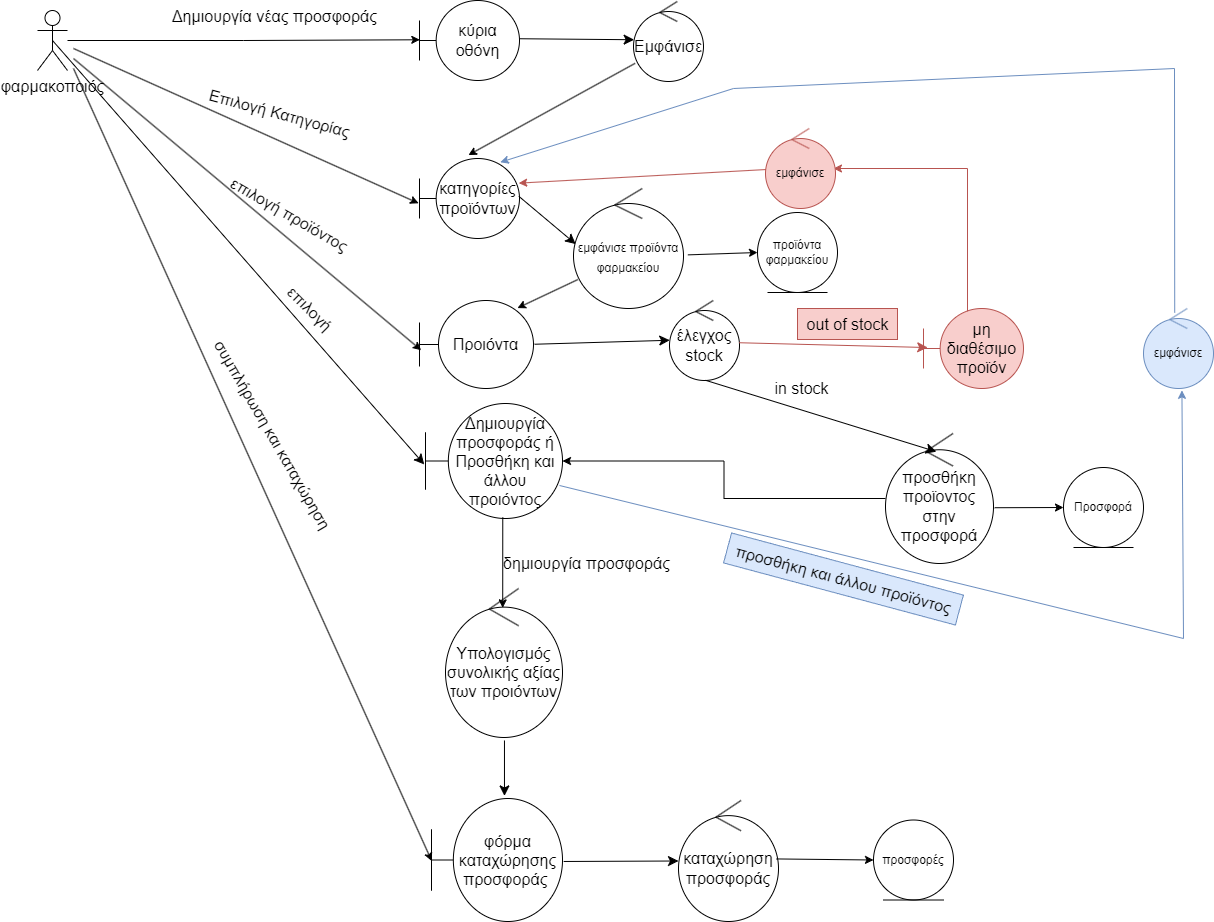

The diagram above was exported from draw.io. Its source (the exported page's mxGraphModel, read from the mxfile embedded in the PNG):
<mxGraphModel dx="1834" dy="360" grid="1" gridSize="10" guides="1" tooltips="1" connect="1" arrows="1" fold="1" page="0" pageScale="1" pageWidth="850" pageHeight="1100" math="0" shadow="0">
  <root>
    <mxCell id="0" />
    <mxCell id="1" parent="0" />
    <mxCell id="PEBAgX2rUX8bZ40s61Im-2" style="edgeStyle=orthogonalEdgeStyle;rounded=0;orthogonalLoop=1;jettySize=auto;html=1;entryX=0.003;entryY=0.491;entryDx=0;entryDy=0;entryPerimeter=0;" parent="1" source="PD9g8nbdjSu6pzyZpRWR-1" target="PD9g8nbdjSu6pzyZpRWR-2" edge="1">
      <mxGeometry relative="1" as="geometry" />
    </mxCell>
    <mxCell id="PD9g8nbdjSu6pzyZpRWR-1" value="φαρμακοποιός" style="shape=umlActor;verticalLabelPosition=bottom;verticalAlign=top;html=1;fontSize=16;" parent="1" vertex="1">
      <mxGeometry x="-236" y="482" width="30" height="60" as="geometry" />
    </mxCell>
    <mxCell id="PD9g8nbdjSu6pzyZpRWR-2" value="κύρια οθόνη" style="shape=umlBoundary;whiteSpace=wrap;html=1;fontSize=16;" parent="1" vertex="1">
      <mxGeometry x="146" y="472" width="100" height="80" as="geometry" />
    </mxCell>
    <mxCell id="PD9g8nbdjSu6pzyZpRWR-4" value="Δημιουργία νέας προσφοράς" style="text;html=1;align=center;verticalAlign=middle;resizable=0;points=[];autosize=1;strokeColor=none;fillColor=none;fontSize=16;" parent="1" vertex="1">
      <mxGeometry x="-114" y="473" width="230" height="30" as="geometry" />
    </mxCell>
    <mxCell id="PD9g8nbdjSu6pzyZpRWR-5" value="Εμφάνισε" style="ellipse;shape=umlControl;whiteSpace=wrap;html=1;fontSize=16;" parent="1" vertex="1">
      <mxGeometry x="360" y="473" width="70" height="80" as="geometry" />
    </mxCell>
    <mxCell id="PD9g8nbdjSu6pzyZpRWR-6" value="" style="endArrow=classic;html=1;rounded=0;fontSize=12;startSize=8;endSize=8;curved=1;exitX=1.002;exitY=0.478;exitDx=0;exitDy=0;exitPerimeter=0;entryX=0.009;entryY=0.478;entryDx=0;entryDy=0;entryPerimeter=0;" parent="1" source="PD9g8nbdjSu6pzyZpRWR-2" target="PD9g8nbdjSu6pzyZpRWR-5" edge="1">
      <mxGeometry width="50" height="50" relative="1" as="geometry">
        <mxPoint x="272" y="713" as="sourcePoint" />
        <mxPoint x="322" y="663" as="targetPoint" />
      </mxGeometry>
    </mxCell>
    <mxCell id="PD9g8nbdjSu6pzyZpRWR-7" value="κατηγορίες προϊόντων" style="shape=umlBoundary;whiteSpace=wrap;html=1;fontSize=16;" parent="1" vertex="1">
      <mxGeometry x="146" y="630" width="100" height="80" as="geometry" />
    </mxCell>
    <mxCell id="PD9g8nbdjSu6pzyZpRWR-10" value="Επιλογή Κατηγορίας" style="text;html=1;align=center;verticalAlign=middle;resizable=0;points=[];autosize=1;strokeColor=none;fillColor=none;fontSize=16;rotation=15;" parent="1" vertex="1">
      <mxGeometry x="-79" y="570" width="170" height="30" as="geometry" />
    </mxCell>
    <mxCell id="PD9g8nbdjSu6pzyZpRWR-11" value="&lt;font style=&quot;font-size: 12px;&quot;&gt;εμφάνισε&amp;nbsp;προϊόντα&lt;br style=&quot;border-color: var(--border-color);&quot;&gt;φαρμακείου&lt;/font&gt;" style="ellipse;shape=umlControl;whiteSpace=wrap;html=1;fontSize=16;" parent="1" vertex="1">
      <mxGeometry x="300" y="660" width="110" height="120" as="geometry" />
    </mxCell>
    <mxCell id="PD9g8nbdjSu6pzyZpRWR-12" value="" style="endArrow=classic;html=1;rounded=0;fontSize=12;startSize=8;endSize=8;curved=1;exitX=0.994;exitY=0.473;exitDx=0;exitDy=0;exitPerimeter=0;entryX=0.02;entryY=0.463;entryDx=0;entryDy=0;entryPerimeter=0;" parent="1" source="PD9g8nbdjSu6pzyZpRWR-7" target="PD9g8nbdjSu6pzyZpRWR-11" edge="1">
      <mxGeometry width="50" height="50" relative="1" as="geometry">
        <mxPoint x="392" y="713" as="sourcePoint" />
        <mxPoint x="442" y="663" as="targetPoint" />
      </mxGeometry>
    </mxCell>
    <mxCell id="PD9g8nbdjSu6pzyZpRWR-14" value="Προιόντα" style="shape=umlBoundary;whiteSpace=wrap;html=1;fontSize=16;" parent="1" vertex="1">
      <mxGeometry x="146" y="772" width="114" height="88" as="geometry" />
    </mxCell>
    <mxCell id="PD9g8nbdjSu6pzyZpRWR-17" value="επιλογή προϊόντος" style="text;html=1;align=center;verticalAlign=middle;resizable=0;points=[];autosize=1;strokeColor=none;fillColor=none;fontSize=16;rotation=30;" parent="1" vertex="1">
      <mxGeometry x="-59" y="670" width="150" height="31" as="geometry" />
    </mxCell>
    <mxCell id="PD9g8nbdjSu6pzyZpRWR-18" value="έλεγχος stock" style="ellipse;shape=umlControl;whiteSpace=wrap;html=1;fontSize=16;" parent="1" vertex="1">
      <mxGeometry x="396" y="772" width="70" height="80" as="geometry" />
    </mxCell>
    <mxCell id="PD9g8nbdjSu6pzyZpRWR-19" value="Δημιουργία προσφοράς ή Προσθήκη και άλλου προιόντος" style="shape=umlBoundary;whiteSpace=wrap;html=1;fontSize=16;" parent="1" vertex="1">
      <mxGeometry x="152" y="875" width="137" height="115" as="geometry" />
    </mxCell>
    <mxCell id="PD9g8nbdjSu6pzyZpRWR-20" value="" style="endArrow=classic;html=1;rounded=0;fontSize=12;startSize=8;endSize=8;curved=1;exitX=1.01;exitY=0.497;exitDx=0;exitDy=0;exitPerimeter=0;entryX=0.003;entryY=0.497;entryDx=0;entryDy=0;entryPerimeter=0;" parent="1" source="PD9g8nbdjSu6pzyZpRWR-14" target="PD9g8nbdjSu6pzyZpRWR-18" edge="1">
      <mxGeometry width="50" height="50" relative="1" as="geometry">
        <mxPoint x="458" y="1132" as="sourcePoint" />
        <mxPoint x="508" y="1082" as="targetPoint" />
      </mxGeometry>
    </mxCell>
    <mxCell id="FKHPkvyw20zkajTgQssY-1" style="edgeStyle=orthogonalEdgeStyle;rounded=0;orthogonalLoop=1;jettySize=auto;html=1;" parent="1" source="PD9g8nbdjSu6pzyZpRWR-21" target="PD9g8nbdjSu6pzyZpRWR-19" edge="1">
      <mxGeometry relative="1" as="geometry" />
    </mxCell>
    <mxCell id="PD9g8nbdjSu6pzyZpRWR-21" value="προσθήκη προϊοντος στην προσφορά" style="ellipse;shape=umlControl;whiteSpace=wrap;html=1;fontSize=16;" parent="1" vertex="1">
      <mxGeometry x="612" y="905" width="108" height="130" as="geometry" />
    </mxCell>
    <mxCell id="PD9g8nbdjSu6pzyZpRWR-22" value="" style="endArrow=classic;html=1;rounded=0;fontSize=12;startSize=8;endSize=8;curved=1;exitX=0.517;exitY=0.998;exitDx=0;exitDy=0;exitPerimeter=0;entryX=0.471;entryY=0.14;entryDx=0;entryDy=0;entryPerimeter=0;" parent="1" source="PD9g8nbdjSu6pzyZpRWR-18" target="PD9g8nbdjSu6pzyZpRWR-21" edge="1">
      <mxGeometry width="50" height="50" relative="1" as="geometry">
        <mxPoint x="458" y="1013" as="sourcePoint" />
        <mxPoint x="508" y="963" as="targetPoint" />
      </mxGeometry>
    </mxCell>
    <mxCell id="PD9g8nbdjSu6pzyZpRWR-23" value="in stock" style="text;html=1;align=center;verticalAlign=middle;resizable=0;points=[];autosize=1;strokeColor=none;fillColor=none;fontSize=16;" parent="1" vertex="1">
      <mxGeometry x="492" y="844" width="72" height="31" as="geometry" />
    </mxCell>
    <mxCell id="PD9g8nbdjSu6pzyZpRWR-27" value="" style="endArrow=classic;html=1;rounded=0;fontSize=12;startSize=8;endSize=8;curved=1;exitX=0.5;exitY=0.5;exitDx=0;exitDy=0;exitPerimeter=0;entryX=-0.009;entryY=0.53;entryDx=0;entryDy=0;entryPerimeter=0;" parent="1" source="PD9g8nbdjSu6pzyZpRWR-1" target="PD9g8nbdjSu6pzyZpRWR-19" edge="1">
      <mxGeometry width="50" height="50" relative="1" as="geometry">
        <mxPoint x="57" y="813" as="sourcePoint" />
        <mxPoint x="107" y="763" as="targetPoint" />
      </mxGeometry>
    </mxCell>
    <mxCell id="PD9g8nbdjSu6pzyZpRWR-28" value="επιλογή" style="text;html=1;align=center;verticalAlign=middle;resizable=0;points=[];autosize=1;strokeColor=none;fillColor=none;fontSize=16;rotation=45;" parent="1" vertex="1">
      <mxGeometry y="764" width="73" height="31" as="geometry" />
    </mxCell>
    <mxCell id="PD9g8nbdjSu6pzyZpRWR-29" value="δημιουργία προσφοράς" style="text;html=1;align=center;verticalAlign=middle;resizable=0;points=[];autosize=1;strokeColor=none;fillColor=none;fontSize=16;" parent="1" vertex="1">
      <mxGeometry x="220" y="1019" width="185" height="31" as="geometry" />
    </mxCell>
    <mxCell id="PD9g8nbdjSu6pzyZpRWR-30" value="Υπολογισμός συνολικής αξίας των προιόντων" style="ellipse;shape=umlControl;whiteSpace=wrap;html=1;fontSize=16;" parent="1" vertex="1">
      <mxGeometry x="172" y="1060" width="117" height="149" as="geometry" />
    </mxCell>
    <mxCell id="PD9g8nbdjSu6pzyZpRWR-32" value="φόρμα καταχώρησης προσφοράς&amp;nbsp;" style="shape=umlBoundary;whiteSpace=wrap;html=1;fontSize=16;" parent="1" vertex="1">
      <mxGeometry x="158" y="1270" width="131" height="123" as="geometry" />
    </mxCell>
    <mxCell id="PD9g8nbdjSu6pzyZpRWR-34" value="συμπλήρωση και καταχώρηση" style="text;html=1;align=center;verticalAlign=middle;resizable=0;points=[];autosize=1;strokeColor=none;fillColor=none;fontSize=16;rotation=60;" parent="1" vertex="1">
      <mxGeometry x="-117" y="890" width="233" height="31" as="geometry" />
    </mxCell>
    <mxCell id="PD9g8nbdjSu6pzyZpRWR-35" value="καταχώρηση προσφοράς" style="ellipse;shape=umlControl;whiteSpace=wrap;html=1;fontSize=16;" parent="1" vertex="1">
      <mxGeometry x="405" y="1272" width="100" height="121" as="geometry" />
    </mxCell>
    <mxCell id="PD9g8nbdjSu6pzyZpRWR-36" value="" style="endArrow=classic;html=1;rounded=0;fontSize=12;startSize=8;endSize=8;curved=1;exitX=0.504;exitY=1.02;exitDx=0;exitDy=0;exitPerimeter=0;entryX=0.557;entryY=-0.021;entryDx=0;entryDy=0;entryPerimeter=0;" parent="1" source="PD9g8nbdjSu6pzyZpRWR-30" target="PD9g8nbdjSu6pzyZpRWR-32" edge="1">
      <mxGeometry width="50" height="50" relative="1" as="geometry">
        <mxPoint x="382" y="1503" as="sourcePoint" />
        <mxPoint x="432" y="1453" as="targetPoint" />
      </mxGeometry>
    </mxCell>
    <mxCell id="PD9g8nbdjSu6pzyZpRWR-37" value="" style="endArrow=classic;html=1;rounded=0;fontSize=12;startSize=8;endSize=8;curved=1;exitX=1.009;exitY=0.512;exitDx=0;exitDy=0;exitPerimeter=0;" parent="1" source="PD9g8nbdjSu6pzyZpRWR-32" target="PD9g8nbdjSu6pzyZpRWR-35" edge="1">
      <mxGeometry width="50" height="50" relative="1" as="geometry">
        <mxPoint x="382" y="1503" as="sourcePoint" />
        <mxPoint x="432" y="1453" as="targetPoint" />
      </mxGeometry>
    </mxCell>
    <mxCell id="PD9g8nbdjSu6pzyZpRWR-39" value="μη διαθέσιμο προϊόν" style="shape=umlBoundary;whiteSpace=wrap;html=1;fontSize=16;fillColor=#f8cecc;strokeColor=#b85450;" parent="1" vertex="1">
      <mxGeometry x="650" y="780" width="100" height="80" as="geometry" />
    </mxCell>
    <mxCell id="PD9g8nbdjSu6pzyZpRWR-40" value="" style="endArrow=classic;html=1;rounded=0;fontSize=12;startSize=8;endSize=8;curved=1;exitX=0.997;exitY=0.528;exitDx=0;exitDy=0;exitPerimeter=0;entryX=0.042;entryY=0.488;entryDx=0;entryDy=0;entryPerimeter=0;fillColor=#f8cecc;strokeColor=#b85450;" parent="1" source="PD9g8nbdjSu6pzyZpRWR-18" target="PD9g8nbdjSu6pzyZpRWR-39" edge="1">
      <mxGeometry width="50" height="50" relative="1" as="geometry">
        <mxPoint x="609" y="794" as="sourcePoint" />
        <mxPoint x="659" y="744" as="targetPoint" />
      </mxGeometry>
    </mxCell>
    <mxCell id="PD9g8nbdjSu6pzyZpRWR-41" value="out of stock" style="text;html=1;align=center;verticalAlign=middle;resizable=0;points=[];autosize=1;strokeColor=#b85450;fillColor=#f8cecc;fontSize=16;" parent="1" vertex="1">
      <mxGeometry x="524" y="780" width="100" height="31" as="geometry" />
    </mxCell>
    <mxCell id="PD9g8nbdjSu6pzyZpRWR-44" value="προσθήκη και άλλου προϊόντος" style="text;html=1;align=center;verticalAlign=middle;resizable=0;points=[];autosize=1;strokeColor=#6c8ebf;fillColor=#dae8fc;fontSize=16;rotation=15;" parent="1" vertex="1">
      <mxGeometry x="450" y="1035" width="240" height="31" as="geometry" />
    </mxCell>
    <mxCell id="PEBAgX2rUX8bZ40s61Im-3" value="" style="endArrow=classic;html=1;rounded=0;entryX=-0.009;entryY=0.56;entryDx=0;entryDy=0;entryPerimeter=0;" parent="1" target="PD9g8nbdjSu6pzyZpRWR-7" edge="1">
      <mxGeometry width="50" height="50" relative="1" as="geometry">
        <mxPoint x="-200" y="520" as="sourcePoint" />
        <mxPoint x="630" y="690" as="targetPoint" />
      </mxGeometry>
    </mxCell>
    <mxCell id="PEBAgX2rUX8bZ40s61Im-5" value="" style="endArrow=classic;html=1;rounded=0;entryX=0.489;entryY=-0.043;entryDx=0;entryDy=0;entryPerimeter=0;exitX=0.023;exitY=0.773;exitDx=0;exitDy=0;exitPerimeter=0;" parent="1" source="PD9g8nbdjSu6pzyZpRWR-5" target="PD9g8nbdjSu6pzyZpRWR-7" edge="1">
      <mxGeometry width="50" height="50" relative="1" as="geometry">
        <mxPoint x="580" y="740" as="sourcePoint" />
        <mxPoint x="630" y="690" as="targetPoint" />
      </mxGeometry>
    </mxCell>
    <mxCell id="PEBAgX2rUX8bZ40s61Im-7" value="" style="endArrow=classic;html=1;rounded=0;entryX=0.015;entryY=0.565;entryDx=0;entryDy=0;entryPerimeter=0;" parent="1" target="PD9g8nbdjSu6pzyZpRWR-14" edge="1">
      <mxGeometry width="50" height="50" relative="1" as="geometry">
        <mxPoint x="-200" y="530" as="sourcePoint" />
        <mxPoint x="630" y="690" as="targetPoint" />
      </mxGeometry>
    </mxCell>
    <mxCell id="PEBAgX2rUX8bZ40s61Im-8" value="" style="endArrow=classic;html=1;rounded=0;entryX=0.859;entryY=0.086;entryDx=0;entryDy=0;entryPerimeter=0;exitX=0.039;exitY=0.759;exitDx=0;exitDy=0;exitPerimeter=0;" parent="1" source="PD9g8nbdjSu6pzyZpRWR-11" target="PD9g8nbdjSu6pzyZpRWR-14" edge="1">
      <mxGeometry width="50" height="50" relative="1" as="geometry">
        <mxPoint x="580" y="910" as="sourcePoint" />
        <mxPoint x="630" y="860" as="targetPoint" />
      </mxGeometry>
    </mxCell>
    <mxCell id="PEBAgX2rUX8bZ40s61Im-11" value="" style="endArrow=classic;html=1;rounded=0;entryX=0.002;entryY=0.508;entryDx=0;entryDy=0;entryPerimeter=0;" parent="1" target="PD9g8nbdjSu6pzyZpRWR-32" edge="1">
      <mxGeometry width="50" height="50" relative="1" as="geometry">
        <mxPoint x="-200" y="540" as="sourcePoint" />
        <mxPoint x="630" y="970" as="targetPoint" />
      </mxGeometry>
    </mxCell>
    <mxCell id="ZdTPiPlx68CPpo10hIDn-4" value="" style="endArrow=classic;html=1;rounded=0;exitX=0.44;exitY=0.035;exitDx=0;exitDy=0;exitPerimeter=0;fillColor=#f8cecc;strokeColor=#b85450;entryX=0.971;entryY=0.5;entryDx=0;entryDy=0;entryPerimeter=0;" parent="1" source="PD9g8nbdjSu6pzyZpRWR-39" target="ZdTPiPlx68CPpo10hIDn-5" edge="1">
      <mxGeometry width="50" height="50" relative="1" as="geometry">
        <mxPoint x="550" y="860" as="sourcePoint" />
        <mxPoint x="570" y="640" as="targetPoint" />
        <Array as="points">
          <mxPoint x="694" y="640" />
        </Array>
      </mxGeometry>
    </mxCell>
    <mxCell id="ZdTPiPlx68CPpo10hIDn-5" value="εμφάνισε" style="ellipse;shape=umlControl;whiteSpace=wrap;html=1;fillColor=#f8cecc;strokeColor=#b85450;" parent="1" vertex="1">
      <mxGeometry x="492" y="600" width="70" height="80" as="geometry" />
    </mxCell>
    <mxCell id="ZdTPiPlx68CPpo10hIDn-6" value="" style="endArrow=classic;html=1;rounded=0;entryX=0.992;entryY=0.308;entryDx=0;entryDy=0;entryPerimeter=0;exitX=0.006;exitY=0.513;exitDx=0;exitDy=0;exitPerimeter=0;fillColor=#f8cecc;strokeColor=#b85450;" parent="1" source="ZdTPiPlx68CPpo10hIDn-5" target="PD9g8nbdjSu6pzyZpRWR-7" edge="1">
      <mxGeometry width="50" height="50" relative="1" as="geometry">
        <mxPoint x="400" y="770" as="sourcePoint" />
        <mxPoint x="450" y="720" as="targetPoint" />
      </mxGeometry>
    </mxCell>
    <mxCell id="ZdTPiPlx68CPpo10hIDn-7" value="προσφορές" style="ellipse;shape=umlEntity;whiteSpace=wrap;html=1;" parent="1" vertex="1">
      <mxGeometry x="600" y="1291.5" width="80" height="80" as="geometry" />
    </mxCell>
    <mxCell id="ZdTPiPlx68CPpo10hIDn-8" value="" style="endArrow=classic;html=1;rounded=0;entryX=0;entryY=0.5;entryDx=0;entryDy=0;exitX=0.981;exitY=0.483;exitDx=0;exitDy=0;exitPerimeter=0;" parent="1" source="PD9g8nbdjSu6pzyZpRWR-35" target="ZdTPiPlx68CPpo10hIDn-7" edge="1">
      <mxGeometry width="50" height="50" relative="1" as="geometry">
        <mxPoint x="400" y="1170" as="sourcePoint" />
        <mxPoint x="450" y="1120" as="targetPoint" />
      </mxGeometry>
    </mxCell>
    <mxCell id="ZdTPiPlx68CPpo10hIDn-9" value="προϊόντα&lt;br&gt;φαρμακείου" style="ellipse;shape=umlEntity;whiteSpace=wrap;html=1;" parent="1" vertex="1">
      <mxGeometry x="484" y="684" width="80" height="80" as="geometry" />
    </mxCell>
    <mxCell id="ZdTPiPlx68CPpo10hIDn-10" value="" style="endArrow=classic;html=1;rounded=0;entryX=0;entryY=0.5;entryDx=0;entryDy=0;exitX=1.04;exitY=0.553;exitDx=0;exitDy=0;exitPerimeter=0;" parent="1" source="PD9g8nbdjSu6pzyZpRWR-11" target="ZdTPiPlx68CPpo10hIDn-9" edge="1">
      <mxGeometry width="50" height="50" relative="1" as="geometry">
        <mxPoint x="400" y="870" as="sourcePoint" />
        <mxPoint x="450" y="820" as="targetPoint" />
      </mxGeometry>
    </mxCell>
    <mxCell id="ZdTPiPlx68CPpo10hIDn-11" value="" style="endArrow=classic;html=1;rounded=0;exitX=0.564;exitY=0.991;exitDx=0;exitDy=0;exitPerimeter=0;entryX=0.489;entryY=0.13;entryDx=0;entryDy=0;entryPerimeter=0;" parent="1" source="PD9g8nbdjSu6pzyZpRWR-19" target="PD9g8nbdjSu6pzyZpRWR-30" edge="1">
      <mxGeometry width="50" height="50" relative="1" as="geometry">
        <mxPoint x="400" y="1170" as="sourcePoint" />
        <mxPoint x="450" y="1120" as="targetPoint" />
      </mxGeometry>
    </mxCell>
    <mxCell id="ZdTPiPlx68CPpo10hIDn-12" value="εμφάνισε" style="ellipse;shape=umlControl;whiteSpace=wrap;html=1;fillColor=#dae8fc;strokeColor=#6c8ebf;" parent="1" vertex="1">
      <mxGeometry x="870" y="780" width="70" height="80" as="geometry" />
    </mxCell>
    <mxCell id="ZdTPiPlx68CPpo10hIDn-13" value="" style="endArrow=classic;html=1;rounded=0;exitX=0.978;exitY=0.713;exitDx=0;exitDy=0;exitPerimeter=0;entryX=0.549;entryY=1.023;entryDx=0;entryDy=0;entryPerimeter=0;fillColor=#dae8fc;strokeColor=#6c8ebf;" parent="1" source="PD9g8nbdjSu6pzyZpRWR-19" target="ZdTPiPlx68CPpo10hIDn-12" edge="1">
      <mxGeometry width="50" height="50" relative="1" as="geometry">
        <mxPoint x="400" y="970" as="sourcePoint" />
        <mxPoint x="450" y="920" as="targetPoint" />
        <Array as="points">
          <mxPoint x="910" y="1110" />
        </Array>
      </mxGeometry>
    </mxCell>
    <mxCell id="ZdTPiPlx68CPpo10hIDn-14" value="" style="endArrow=classic;html=1;rounded=0;exitX=0.446;exitY=0.052;exitDx=0;exitDy=0;exitPerimeter=0;entryX=0.808;entryY=0.047;entryDx=0;entryDy=0;entryPerimeter=0;fillColor=#dae8fc;strokeColor=#6c8ebf;" parent="1" source="ZdTPiPlx68CPpo10hIDn-12" target="PD9g8nbdjSu6pzyZpRWR-7" edge="1">
      <mxGeometry width="50" height="50" relative="1" as="geometry">
        <mxPoint x="400" y="670" as="sourcePoint" />
        <mxPoint x="450" y="620" as="targetPoint" />
        <Array as="points">
          <mxPoint x="901" y="540" />
          <mxPoint x="460" y="560" />
        </Array>
      </mxGeometry>
    </mxCell>
    <mxCell id="rHsz7z1MiGIM0_5qRwke-1" value="Προσφορά" style="ellipse;shape=umlEntity;whiteSpace=wrap;html=1;" parent="1" vertex="1">
      <mxGeometry x="790" y="939" width="80" height="80" as="geometry" />
    </mxCell>
    <mxCell id="rHsz7z1MiGIM0_5qRwke-2" value="" style="endArrow=classic;html=1;rounded=0;entryX=0;entryY=0.5;entryDx=0;entryDy=0;exitX=1.011;exitY=0.571;exitDx=0;exitDy=0;exitPerimeter=0;" parent="1" source="PD9g8nbdjSu6pzyZpRWR-21" target="rHsz7z1MiGIM0_5qRwke-1" edge="1">
      <mxGeometry width="50" height="50" relative="1" as="geometry">
        <mxPoint x="700" y="790" as="sourcePoint" />
        <mxPoint x="750" y="740" as="targetPoint" />
      </mxGeometry>
    </mxCell>
  </root>
</mxGraphModel>